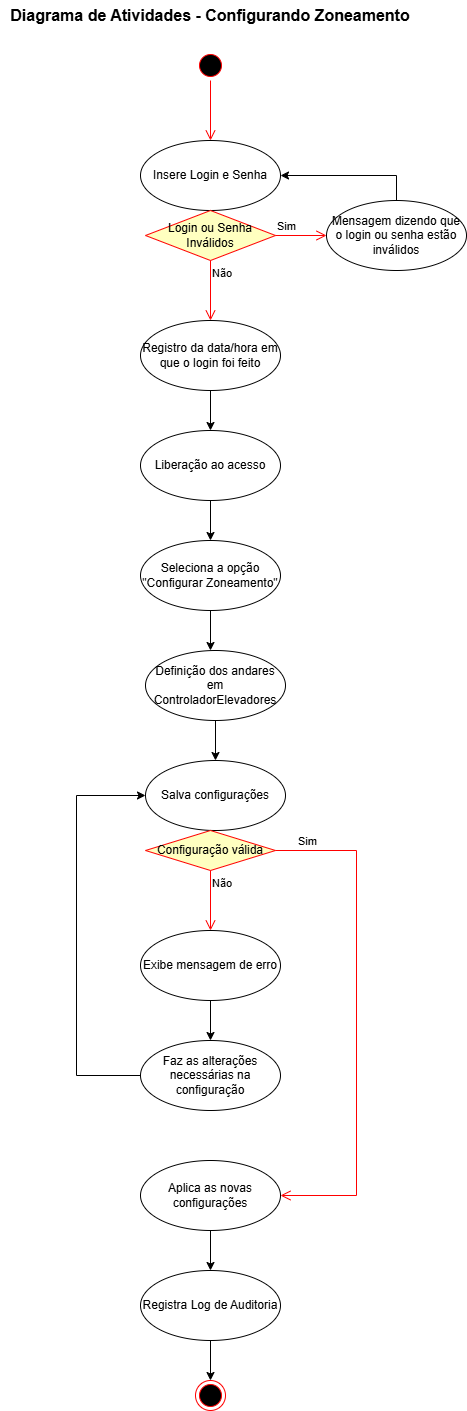

The diagram above was exported from draw.io. Its source (the exported page's mxGraphModel, read from the mxfile embedded in the PNG):
<mxGraphModel dx="1426" dy="777" grid="1" gridSize="10" guides="1" tooltips="1" connect="1" arrows="1" fold="1" page="1" pageScale="1" pageWidth="827" pageHeight="1169" math="0" shadow="0">
  <root>
    <mxCell id="0" />
    <mxCell id="1" parent="0" />
    <mxCell id="P8R-k7utr6IEWhjo7G_6-1" value="Diagrama de Atividades - Configurando Zoneamento" style="text;html=1;whiteSpace=wrap;strokeColor=none;fillColor=none;align=center;verticalAlign=middle;rounded=0;fontStyle=1;fontSize=16;" vertex="1" parent="1">
      <mxGeometry x="204" y="30" width="420" height="30" as="geometry" />
    </mxCell>
    <mxCell id="P8R-k7utr6IEWhjo7G_6-2" value="Insere Login e Senha" style="ellipse;whiteSpace=wrap;html=1;" vertex="1" parent="1">
      <mxGeometry x="344" y="170" width="140" height="70" as="geometry" />
    </mxCell>
    <mxCell id="P8R-k7utr6IEWhjo7G_6-3" value="" style="ellipse;html=1;shape=startState;fillColor=#000000;strokeColor=#ff0000;" vertex="1" parent="1">
      <mxGeometry x="399" y="80" width="30" height="30" as="geometry" />
    </mxCell>
    <mxCell id="P8R-k7utr6IEWhjo7G_6-4" value="" style="edgeStyle=orthogonalEdgeStyle;html=1;verticalAlign=bottom;endArrow=open;endSize=8;strokeColor=#ff0000;rounded=0;" edge="1" source="P8R-k7utr6IEWhjo7G_6-3" parent="1">
      <mxGeometry relative="1" as="geometry">
        <mxPoint x="414" y="170" as="targetPoint" />
      </mxGeometry>
    </mxCell>
    <mxCell id="P8R-k7utr6IEWhjo7G_6-8" value="Login ou Senha Inválidos" style="rhombus;whiteSpace=wrap;html=1;fontColor=#000000;fillColor=#ffffc0;strokeColor=#ff0000;" vertex="1" parent="1">
      <mxGeometry x="349" y="240" width="130" height="50" as="geometry" />
    </mxCell>
    <mxCell id="P8R-k7utr6IEWhjo7G_6-9" value="Sim" style="edgeStyle=orthogonalEdgeStyle;html=1;align=left;verticalAlign=bottom;endArrow=open;endSize=8;strokeColor=#ff0000;rounded=0;" edge="1" source="P8R-k7utr6IEWhjo7G_6-8" parent="1">
      <mxGeometry x="-1" relative="1" as="geometry">
        <mxPoint x="530" y="265" as="targetPoint" />
      </mxGeometry>
    </mxCell>
    <mxCell id="P8R-k7utr6IEWhjo7G_6-10" value="Não" style="edgeStyle=orthogonalEdgeStyle;html=1;align=left;verticalAlign=top;endArrow=open;endSize=8;strokeColor=#ff0000;rounded=0;" edge="1" source="P8R-k7utr6IEWhjo7G_6-8" parent="1">
      <mxGeometry x="-1" relative="1" as="geometry">
        <mxPoint x="414" y="350" as="targetPoint" />
      </mxGeometry>
    </mxCell>
    <mxCell id="P8R-k7utr6IEWhjo7G_6-12" style="edgeStyle=orthogonalEdgeStyle;rounded=0;orthogonalLoop=1;jettySize=auto;html=1;entryX=1;entryY=0.5;entryDx=0;entryDy=0;" edge="1" parent="1" source="P8R-k7utr6IEWhjo7G_6-11" target="P8R-k7utr6IEWhjo7G_6-2">
      <mxGeometry relative="1" as="geometry">
        <Array as="points">
          <mxPoint x="600" y="205" />
        </Array>
      </mxGeometry>
    </mxCell>
    <mxCell id="P8R-k7utr6IEWhjo7G_6-11" value="Mensagem dizendo que o login ou senha estão inválidos" style="ellipse;whiteSpace=wrap;html=1;" vertex="1" parent="1">
      <mxGeometry x="530" y="230" width="140" height="70" as="geometry" />
    </mxCell>
    <mxCell id="P8R-k7utr6IEWhjo7G_6-15" style="edgeStyle=orthogonalEdgeStyle;rounded=0;orthogonalLoop=1;jettySize=auto;html=1;entryX=0.5;entryY=0;entryDx=0;entryDy=0;" edge="1" parent="1" source="P8R-k7utr6IEWhjo7G_6-13" target="P8R-k7utr6IEWhjo7G_6-14">
      <mxGeometry relative="1" as="geometry" />
    </mxCell>
    <mxCell id="P8R-k7utr6IEWhjo7G_6-13" value="Registro da data/hora em que o login foi feito" style="ellipse;whiteSpace=wrap;html=1;" vertex="1" parent="1">
      <mxGeometry x="344" y="350" width="140" height="70" as="geometry" />
    </mxCell>
    <mxCell id="P8R-k7utr6IEWhjo7G_6-16" style="edgeStyle=orthogonalEdgeStyle;rounded=0;orthogonalLoop=1;jettySize=auto;html=1;" edge="1" parent="1" source="P8R-k7utr6IEWhjo7G_6-14">
      <mxGeometry relative="1" as="geometry">
        <mxPoint x="414" y="570" as="targetPoint" />
      </mxGeometry>
    </mxCell>
    <mxCell id="P8R-k7utr6IEWhjo7G_6-14" value="Liberação ao acesso" style="ellipse;whiteSpace=wrap;html=1;" vertex="1" parent="1">
      <mxGeometry x="344" y="460" width="140" height="70" as="geometry" />
    </mxCell>
    <mxCell id="P8R-k7utr6IEWhjo7G_6-18" style="edgeStyle=orthogonalEdgeStyle;rounded=0;orthogonalLoop=1;jettySize=auto;html=1;" edge="1" parent="1" source="P8R-k7utr6IEWhjo7G_6-17">
      <mxGeometry relative="1" as="geometry">
        <mxPoint x="414" y="680" as="targetPoint" />
      </mxGeometry>
    </mxCell>
    <mxCell id="P8R-k7utr6IEWhjo7G_6-17" value="Seleciona a opção &quot;Configurar Zoneamento&quot;" style="ellipse;whiteSpace=wrap;html=1;" vertex="1" parent="1">
      <mxGeometry x="344" y="570" width="140" height="70" as="geometry" />
    </mxCell>
    <mxCell id="P8R-k7utr6IEWhjo7G_6-20" style="edgeStyle=orthogonalEdgeStyle;rounded=0;orthogonalLoop=1;jettySize=auto;html=1;" edge="1" parent="1" source="P8R-k7utr6IEWhjo7G_6-19">
      <mxGeometry relative="1" as="geometry">
        <mxPoint x="419" y="790" as="targetPoint" />
      </mxGeometry>
    </mxCell>
    <mxCell id="P8R-k7utr6IEWhjo7G_6-19" value="Definição dos andares em ControladorElevadores" style="ellipse;whiteSpace=wrap;html=1;" vertex="1" parent="1">
      <mxGeometry x="349" y="680" width="140" height="70" as="geometry" />
    </mxCell>
    <mxCell id="P8R-k7utr6IEWhjo7G_6-21" value="Salva configurações" style="ellipse;whiteSpace=wrap;html=1;" vertex="1" parent="1">
      <mxGeometry x="349" y="790" width="140" height="70" as="geometry" />
    </mxCell>
    <mxCell id="P8R-k7utr6IEWhjo7G_6-22" value="Configuração válida" style="rhombus;whiteSpace=wrap;html=1;fontColor=#000000;fillColor=#ffffc0;strokeColor=#ff0000;" vertex="1" parent="1">
      <mxGeometry x="349" y="860" width="130" height="40" as="geometry" />
    </mxCell>
    <mxCell id="P8R-k7utr6IEWhjo7G_6-23" value="Sim" style="edgeStyle=orthogonalEdgeStyle;html=1;align=left;verticalAlign=bottom;endArrow=open;endSize=8;strokeColor=#ff0000;rounded=0;entryX=1;entryY=0.5;entryDx=0;entryDy=0;" edge="1" source="P8R-k7utr6IEWhjo7G_6-22" parent="1" target="P8R-k7utr6IEWhjo7G_6-30">
      <mxGeometry x="-0.9163" relative="1" as="geometry">
        <mxPoint x="560" y="880" as="targetPoint" />
        <Array as="points">
          <mxPoint x="560" y="880" />
          <mxPoint x="560" y="1225" />
        </Array>
        <mxPoint as="offset" />
      </mxGeometry>
    </mxCell>
    <mxCell id="P8R-k7utr6IEWhjo7G_6-24" value="Não" style="edgeStyle=orthogonalEdgeStyle;html=1;align=left;verticalAlign=top;endArrow=open;endSize=8;strokeColor=#ff0000;rounded=0;entryX=0.5;entryY=0;entryDx=0;entryDy=0;" edge="1" source="P8R-k7utr6IEWhjo7G_6-22" parent="1" target="P8R-k7utr6IEWhjo7G_6-25">
      <mxGeometry x="-1" relative="1" as="geometry">
        <mxPoint x="420" y="960" as="targetPoint" />
        <Array as="points" />
      </mxGeometry>
    </mxCell>
    <mxCell id="P8R-k7utr6IEWhjo7G_6-28" style="edgeStyle=orthogonalEdgeStyle;rounded=0;orthogonalLoop=1;jettySize=auto;html=1;entryX=0.5;entryY=0;entryDx=0;entryDy=0;" edge="1" parent="1" source="P8R-k7utr6IEWhjo7G_6-25" target="P8R-k7utr6IEWhjo7G_6-27">
      <mxGeometry relative="1" as="geometry" />
    </mxCell>
    <mxCell id="P8R-k7utr6IEWhjo7G_6-25" value="Exibe mensagem de erro" style="ellipse;whiteSpace=wrap;html=1;" vertex="1" parent="1">
      <mxGeometry x="344" y="960" width="140" height="70" as="geometry" />
    </mxCell>
    <mxCell id="P8R-k7utr6IEWhjo7G_6-29" style="edgeStyle=orthogonalEdgeStyle;rounded=0;orthogonalLoop=1;jettySize=auto;html=1;entryX=0;entryY=0.5;entryDx=0;entryDy=0;" edge="1" parent="1" source="P8R-k7utr6IEWhjo7G_6-27" target="P8R-k7utr6IEWhjo7G_6-21">
      <mxGeometry relative="1" as="geometry">
        <Array as="points">
          <mxPoint x="280" y="1105" />
          <mxPoint x="280" y="825" />
        </Array>
      </mxGeometry>
    </mxCell>
    <mxCell id="P8R-k7utr6IEWhjo7G_6-27" value="Faz as alterações necessárias na configuração" style="ellipse;whiteSpace=wrap;html=1;" vertex="1" parent="1">
      <mxGeometry x="344" y="1070" width="140" height="70" as="geometry" />
    </mxCell>
    <mxCell id="P8R-k7utr6IEWhjo7G_6-31" style="edgeStyle=orthogonalEdgeStyle;rounded=0;orthogonalLoop=1;jettySize=auto;html=1;" edge="1" parent="1" source="P8R-k7utr6IEWhjo7G_6-30">
      <mxGeometry relative="1" as="geometry">
        <mxPoint x="414" y="1300" as="targetPoint" />
      </mxGeometry>
    </mxCell>
    <mxCell id="P8R-k7utr6IEWhjo7G_6-30" value="Aplica as novas configurações" style="ellipse;whiteSpace=wrap;html=1;" vertex="1" parent="1">
      <mxGeometry x="344" y="1190" width="140" height="70" as="geometry" />
    </mxCell>
    <mxCell id="P8R-k7utr6IEWhjo7G_6-33" style="edgeStyle=orthogonalEdgeStyle;rounded=0;orthogonalLoop=1;jettySize=auto;html=1;" edge="1" parent="1" source="P8R-k7utr6IEWhjo7G_6-32">
      <mxGeometry relative="1" as="geometry">
        <mxPoint x="414" y="1410" as="targetPoint" />
      </mxGeometry>
    </mxCell>
    <mxCell id="P8R-k7utr6IEWhjo7G_6-32" value="Registra Log de Auditoria" style="ellipse;whiteSpace=wrap;html=1;" vertex="1" parent="1">
      <mxGeometry x="344" y="1300" width="140" height="70" as="geometry" />
    </mxCell>
    <mxCell id="P8R-k7utr6IEWhjo7G_6-34" value="" style="ellipse;html=1;shape=endState;fillColor=#000000;strokeColor=#ff0000;" vertex="1" parent="1">
      <mxGeometry x="399" y="1410" width="30" height="30" as="geometry" />
    </mxCell>
  </root>
</mxGraphModel>